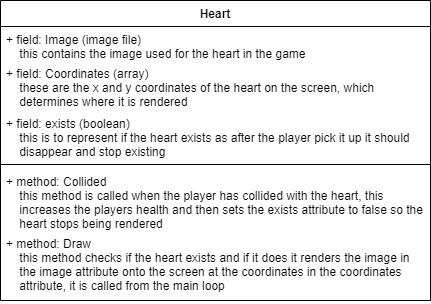

The diagram above was exported from draw.io. Its source (the exported page's mxGraphModel, read from the mxfile embedded in the PNG):
<mxGraphModel dx="1422" dy="762" grid="1" gridSize="10" guides="1" tooltips="1" connect="1" arrows="1" fold="1" page="1" pageScale="1" pageWidth="827" pageHeight="1169" math="0" shadow="0">
  <root>
    <mxCell id="0" />
    <mxCell id="1" parent="0" />
    <mxCell id="buldnfmiJccwfAyBwzYJ-1" value="Heart" style="swimlane;fontStyle=1;align=center;verticalAlign=top;childLayout=stackLayout;horizontal=1;startSize=26;horizontalStack=0;resizeParent=1;resizeParentMax=0;resizeLast=0;collapsible=1;marginBottom=0;" parent="1" vertex="1">
      <mxGeometry x="170" y="160" width="430" height="300" as="geometry" />
    </mxCell>
    <mxCell id="buldnfmiJccwfAyBwzYJ-6" value="+ field: Image (image file)&#10;    this contains the image used for the heart in the game" style="text;strokeColor=none;fillColor=none;align=left;verticalAlign=top;spacingLeft=4;spacingRight=4;overflow=hidden;rotatable=0;points=[[0,0.5],[1,0.5]];portConstraint=eastwest;" parent="buldnfmiJccwfAyBwzYJ-1" vertex="1">
      <mxGeometry y="26" width="430" height="34" as="geometry" />
    </mxCell>
    <mxCell id="buldnfmiJccwfAyBwzYJ-7" value="+ field: Coordinates (array)&#10;    these are the x and y coordinates of the heart on the screen, which &#10;    determines where it is rendered" style="text;strokeColor=none;fillColor=none;align=left;verticalAlign=top;spacingLeft=4;spacingRight=4;overflow=hidden;rotatable=0;points=[[0,0.5],[1,0.5]];portConstraint=eastwest;" parent="buldnfmiJccwfAyBwzYJ-1" vertex="1">
      <mxGeometry y="60" width="430" height="50" as="geometry" />
    </mxCell>
    <mxCell id="buldnfmiJccwfAyBwzYJ-8" value="+ field: exists (boolean)&#10;    this is to represent if the heart exists as after the player pick it up it should&#10;    disappear and stop existing" style="text;strokeColor=none;fillColor=none;align=left;verticalAlign=top;spacingLeft=4;spacingRight=4;overflow=hidden;rotatable=0;points=[[0,0.5],[1,0.5]];portConstraint=eastwest;" parent="buldnfmiJccwfAyBwzYJ-1" vertex="1">
      <mxGeometry y="110" width="430" height="50" as="geometry" />
    </mxCell>
    <mxCell id="buldnfmiJccwfAyBwzYJ-3" value="" style="line;strokeWidth=1;fillColor=none;align=left;verticalAlign=middle;spacingTop=-1;spacingLeft=3;spacingRight=3;rotatable=0;labelPosition=right;points=[];portConstraint=eastwest;" parent="buldnfmiJccwfAyBwzYJ-1" vertex="1">
      <mxGeometry y="160" width="430" height="8" as="geometry" />
    </mxCell>
    <mxCell id="buldnfmiJccwfAyBwzYJ-10" value="+ method: Collided&#10;    this method is called when the player has collided with the heart, this &#10;    increases the players health and then sets the exists attribute to false so the&#10;    heart stops being rendered" style="text;strokeColor=none;fillColor=none;align=left;verticalAlign=top;spacingLeft=4;spacingRight=4;overflow=hidden;rotatable=0;points=[[0,0.5],[1,0.5]];portConstraint=eastwest;" parent="buldnfmiJccwfAyBwzYJ-1" vertex="1">
      <mxGeometry y="168" width="430" height="62" as="geometry" />
    </mxCell>
    <mxCell id="buldnfmiJccwfAyBwzYJ-4" value="+ method: Draw&#10;    this method checks if the heart exists and if it does it renders the image in &#10;    the image attribute onto the screen at the coordinates in the coordinates &#10;    attribute, it is called from the main loop" style="text;strokeColor=none;fillColor=none;align=left;verticalAlign=top;spacingLeft=4;spacingRight=4;overflow=hidden;rotatable=0;points=[[0,0.5],[1,0.5]];portConstraint=eastwest;" parent="buldnfmiJccwfAyBwzYJ-1" vertex="1">
      <mxGeometry y="230" width="430" height="70" as="geometry" />
    </mxCell>
  </root>
</mxGraphModel>